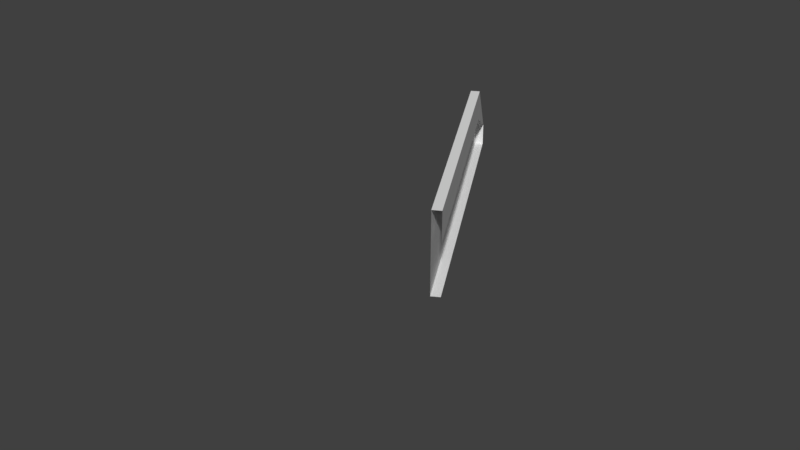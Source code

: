 # Source: Bridge60_Lateral8.blend  (saved by Blender 2.78.0; exported with 4.5.12 LTS)
import bpy
from mathutils import Matrix  # noqa: F401  (used for matrix-valued properties, if any)

bpy.ops.wm.read_factory_settings(use_empty=True)
scene = bpy.context.scene
scene.name = 'Scene'

# ---- collections
col_collection_1 = bpy.data.collections.new('Collection 1'); scene.collection.children.link(col_collection_1)

# ---- materials (node trees are filled in below, after node groups)
mat_material_001 = bpy.data.materials.new('Material.001')
mat_material_001.alpha_threshold = 0.0
mat_material_001.use_transparent_shadow = False
mat_material_001.roughness = 0.5

# ---- material node trees

# ---- world
world_world = bpy.data.worlds.new('World'); scene.world = world_world
world_world.color = (0.05088, 0.05088, 0.05088)
world_world.use_sun_shadow = False
world_world.sun_shadow_jitter_overblur = 0.0
world_world.cycles.sampling_method = 'MANUAL'

# ---- meshes
me_cube_001 = bpy.data.meshes.new('Cube.001')
me_cube_001.from_pydata([(-4.123, 9.783, 2.234), (-3.625, 8.92, 3.154), (-3.98, 9.865, 2.234), (-3.482, 9.003, 3.154), (-3.625, 8.92, 2.234), (-3.482, 9.003, 2.234), (-3.625, 8.92, 3.711), (-3.482, 9.003, 3.711), (-4.123, 9.783, 2.645), (-3.98, 9.865, 2.645), (-3.625, 8.92, 2.645), (0.05193, -9.208e-07, 2.234), (0.05193, -9.208e-07, 3.154), (-3.059, 7.94, 2.645), (-2.916, 8.023, 3.711), (-3.059, 7.94, 3.711), (-2.916, 8.023, 2.234), (-3.059, 7.94, 3.154), (-2.916, 8.023, 3.154), (-3.059, 7.94, 2.234), (-1.069, 4.493, 2.234), (-1.069, 4.493, 2.645), (-0.9262, 4.576, 3.711), (-1.069, 4.493, 3.711), (-0.9262, 4.576, 2.234), (-1.069, 4.493, 3.154), (-0.9262, 4.576, 3.154)], [], [(10, 1, 8), (5, 4, 0, 2), (9, 7, 3), (8, 1, 6), (18, 3, 7, 14), (15, 14, 7, 6), (16, 19, 4, 5), (13, 17, 1, 10), (0, 8, 9, 2), (4, 10, 8, 0), (7, 9, 8, 6), (21, 25, 17, 13), (19, 13, 10, 4), (20, 21, 13, 19), (24, 20, 19, 16), (23, 22, 14, 15), (22, 26, 18, 14), (6, 1, 17, 15), (15, 17, 25, 23)])
_uv = me_cube_001.uv_layers.new(name='UVMap')
_uv.uv.foreach_set('vector', [0.3613, 0.1612, 0.1887, 0.1612, 0.3613, 1.544e-07, 0.8325, 0.8279, 0.8883, 0.8279, 0.8883, 0.9891, 0.8325, 0.9891, 0.8325, 1.0, 0.5005, 0.825, 0.6885, 0.8325, 0.3613, 1.544e-07, 0.1887, 0.1612, 0.0, 0.1612, 0.7204, 0.6498, 0.6885, 0.8325, 0.5005, 0.825, 0.5324, 0.6423, 0.8883, 0.6446, 0.9442, 0.6446, 0.9442, 0.8279, 0.8883, 0.8279, 0.8325, 0.6446, 0.8883, 0.6446, 0.8883, 0.8279, 0.8325, 0.8279, 0.3613, 0.3445, 0.1887, 0.3445, 0.1887, 0.1612, 0.3613, 0.1612, 0.9442, 0.2391, 0.9442, 0.1726, 1.0, 0.1726, 1.0, 0.2391, 0.5005, 0.1612, 0.3613, 0.1612, 0.3613, 1.544e-07, 0.5005, 0.0, 1.0, 0.0, 1.0, 0.1726, 0.9442, 0.1726, 0.9442, 3.861e-08, 0.3613, 0.9891, 0.1887, 0.9891, 0.1887, 0.3445, 0.3613, 0.3445, 0.5005, 0.3445, 0.3613, 0.3445, 0.3613, 0.1612, 0.5005, 0.1612, 0.5005, 0.9891, 0.3613, 0.9891, 0.3613, 0.3445, 0.5005, 0.3445, 0.8325, 0.0, 0.8883, 7.722e-08, 0.8883, 0.6446, 0.8325, 0.6446, 0.8883, 0.0, 0.9442, 0.0, 0.9442, 0.6446, 0.8883, 0.6446, 0.6445, 0.0, 0.8325, 0.007492, 0.7204, 0.6498, 0.5324, 0.6423, 0.0, 0.1612, 0.1887, 0.1612, 0.1887, 0.3445, 0.0, 0.3445, 0.0, 0.3445, 0.1887, 0.3445, 0.1887, 0.9891, 5.657e-07, 0.9891])
me_cube_001.materials.append(mat_material_001)
me_cube_001.use_remesh_preserve_volume = False
me_cube_001.use_remesh_preserve_attributes = False
me_cube_001.use_mirror_vertex_groups = False
me_cube_001.update()

# ---- objects
ob_cube = bpy.data.objects.new('Cube', me_cube_001)

# ---- transforms, parenting, visibility, modifiers, constraints
ob_cube.location = (0.0, 0.0, 0.0)
ob_cube.lineart.crease_threshold = 0.0
_vg = ob_cube.vertex_groups.new(name='Group')

# ---- collection membership
col_collection_1.objects.link(ob_cube)

# ---- scene / render settings (as saved in the file)
scene.frame_start = 1; scene.frame_end = 250; scene.frame_set(0)
scene.render.engine = 'BLENDER_EEVEE_NEXT'
scene.render.resolution_percentage = 50
scene.render.dither_intensity = 0.0
scene.cycles.use_denoising = False
scene.cycles.samples = 128
scene.cycles.sampling_pattern = 'TABULATED_SOBOL'
scene.cycles.light_sampling_threshold = 0.0
scene.cycles.use_adaptive_sampling = False
scene.cycles.use_light_tree = False
scene.cycles.blur_glossy = 0.0
scene.cycles.sample_clamp_indirect = 0.0
scene.view_settings.view_transform = 'Standard'
bpy.context.view_layer.update()

# ---- added for rendering (the .blend has no active camera and no usable light): camera, sun
cam_auto = bpy.data.cameras.new('AutoCamera')
cam_auto.lens = 50.0
cam_auto.sensor_width = 36.0
cam_auto.clip_end = 1000.0
ob_auto_camera = bpy.data.objects.new('AutoCamera', cam_auto)
scene.collection.objects.link(ob_auto_camera)
ob_auto_camera.location = (7.96925, -7.073, 10.9763)
ob_auto_camera.rotation_euler = (1.09748, -7.21219e-08, 0.694738)
scene.camera = ob_auto_camera
light_auto_sun = bpy.data.lights.new('AutoSun', 'SUN')
light_auto_sun.energy = 3.0
light_auto_sun.angle = 0.0523599
ob_auto_sun = bpy.data.objects.new('AutoSun', light_auto_sun)
scene.collection.objects.link(ob_auto_sun)
ob_auto_sun.rotation_euler = (0.872665, 0.174533, 0.523599)
bpy.context.view_layer.update()
